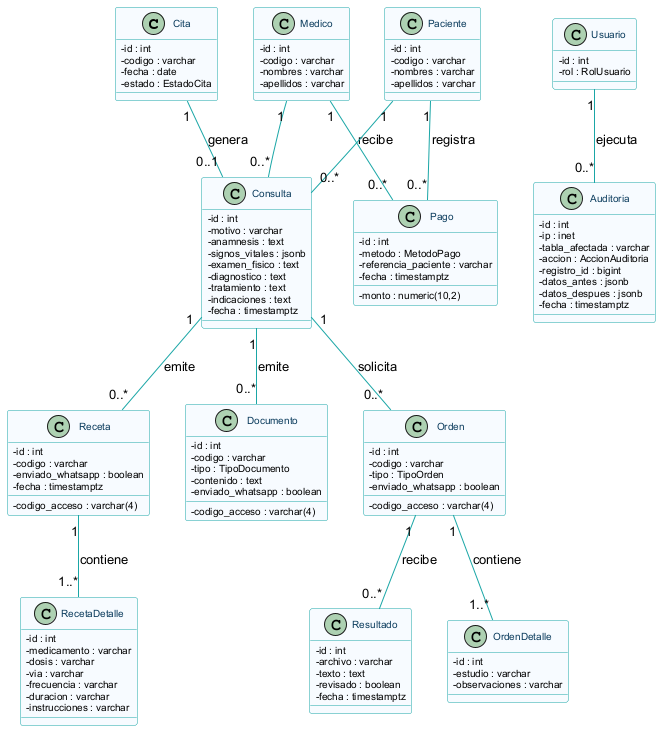

The diagram above was rendered by PlantUML. Its source (embedded in the PNG):
@startuml
skinparam defaultFontName Arial
skinparam shadowing false
skinparam classAttributeIconSize 0
skinparam class {
  BackgroundColor #F7FBFF
  BorderColor #1AA6A6
  ArrowColor #1AA6A6
  FontColor #0B3C5D
  FontSize 11
  AttributeFontSize 10
}
class Cita {
  - id : int
  - codigo : varchar
  - fecha : date
  - estado : EstadoCita
}
class Consulta {
  - id : int
  - motivo : varchar
  - anamnesis : text
  - signos_vitales : jsonb
  - examen_fisico : text
  - diagnostico : text
  - tratamiento : text
  - indicaciones : text
  - fecha : timestamptz
}
class Receta {
  - id : int
  - codigo : varchar
  - codigo_acceso : varchar(4)
  - enviado_whatsapp : boolean
  - fecha : timestamptz
}
class RecetaDetalle {
  - id : int
  - medicamento : varchar
  - dosis : varchar
  - via : varchar
  - frecuencia : varchar
  - duracion : varchar
  - instrucciones : varchar
}
class Documento {
  - id : int
  - codigo : varchar
  - codigo_acceso : varchar(4)
  - tipo : TipoDocumento
  - contenido : text
  - enviado_whatsapp : boolean
}
class Orden {
  - id : int
  - codigo : varchar
  - codigo_acceso : varchar(4)
  - tipo : TipoOrden
  - enviado_whatsapp : boolean
}
class OrdenDetalle {
  - id : int
  - estudio : varchar
  - observaciones : varchar
}
class Resultado {
  - id : int
  - archivo : varchar
  - texto : text
  - revisado : boolean
  - fecha : timestamptz
}
class Paciente {
  - id : int
  - codigo : varchar
  - nombres : varchar
  - apellidos : varchar
}
class Medico {
  - id : int
  - codigo : varchar
  - nombres : varchar
  - apellidos : varchar
}
class Usuario {
  - id : int
  - rol : RolUsuario
}
class Pago {
  - id : int
  - monto : numeric(10,2)
  - metodo : MetodoPago
  - referencia_paciente : varchar
  - fecha : timestamptz
}
class Auditoria {
  - id : int
  - ip : inet
  - tabla_afectada : varchar
  - accion : AccionAuditoria
  - registro_id : bigint
  - datos_antes : jsonb
  - datos_despues : jsonb
  - fecha : timestamptz
}

Cita "1" -- "0..1" Consulta : genera
Consulta "1" -- "0..*" Receta : emite
Receta "1" -- "1..*" RecetaDetalle : contiene
Consulta "1" -- "0..*" Documento : emite
Consulta "1" -- "0..*" Orden : solicita
Orden "1" -- "1..*" OrdenDetalle : contiene
Orden "1" -- "0..*" Resultado : recibe
Paciente "1" -- "0..*" Pago : registra
Medico "1" -- "0..*" Pago : recibe
Usuario "1" -- "0..*" Auditoria : ejecuta
Paciente "1" -- "0..*" Consulta
Medico "1" -- "0..*" Consulta
@enduml